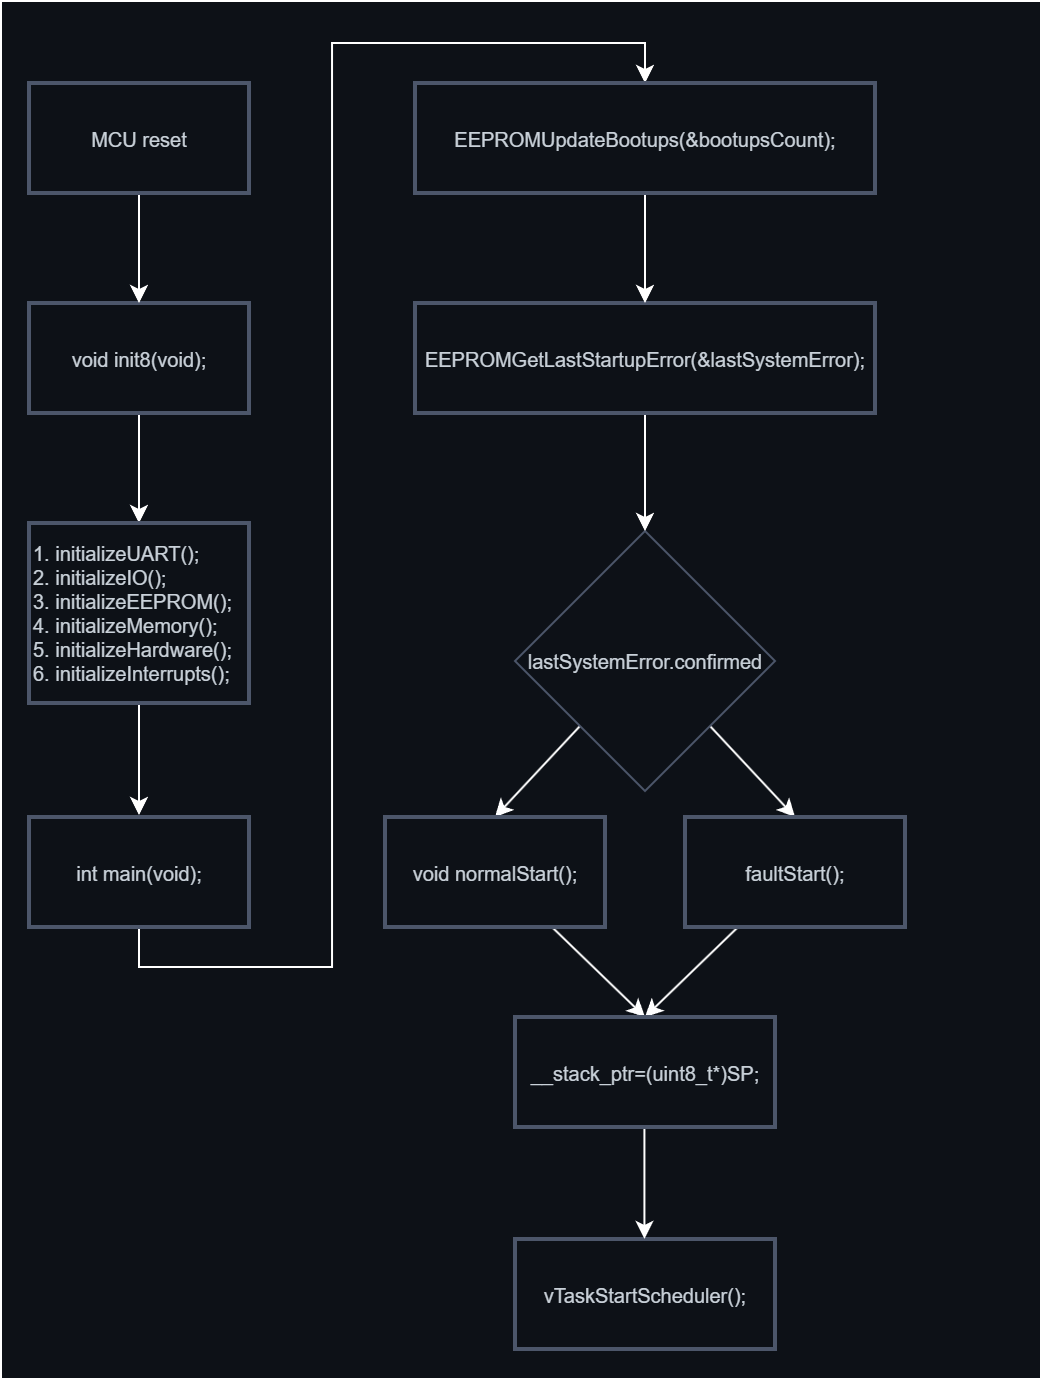

The diagram above was exported from draw.io. Its source (the exported page's mxGraphModel, read from the mxfile embedded in the PNG):
<mxGraphModel dx="752" dy="802" grid="0" gridSize="10" guides="1" tooltips="1" connect="1" arrows="1" fold="1" page="0" pageScale="1" pageWidth="850" pageHeight="1100" background="light-dark(#0D1117,#0D1117)" math="0" shadow="0">
  <root>
    <mxCell id="0" />
    <mxCell id="1" parent="0" />
    <mxCell id="UJRjLYV5v_oAAFYebKkd-5" style="edgeStyle=orthogonalEdgeStyle;rounded=0;orthogonalLoop=1;jettySize=auto;html=1;entryX=0.5;entryY=0;entryDx=0;entryDy=0;strokeColor=#FFFFFF;" edge="1" parent="1" source="-oGY_kGoAMbRIR_1ziQC-6" target="UJRjLYV5v_oAAFYebKkd-4">
      <mxGeometry relative="1" as="geometry" />
    </mxCell>
    <mxCell id="-oGY_kGoAMbRIR_1ziQC-6" value="&lt;div&gt;void init8(void);&lt;/div&gt;" style="rounded=0;whiteSpace=wrap;html=1;fontSize=10;align=center;glass=0;shadow=0;strokeWidth=2;perimeterSpacing=0;strokeColor=#4C566A;fillColor=none;fontColor=#C9D1D9;verticalAlign=middle;spacingLeft=0;spacingTop=0;fontFamily=Helvetica;" parent="1" vertex="1">
      <mxGeometry x="210" width="110" height="55" as="geometry" />
    </mxCell>
    <mxCell id="UJRjLYV5v_oAAFYebKkd-3" style="edgeStyle=orthogonalEdgeStyle;rounded=0;orthogonalLoop=1;jettySize=auto;html=1;entryX=0.5;entryY=0;entryDx=0;entryDy=0;fontColor=light-dark(#ffffff, #ededed);strokeColor=#FFFFFF;" edge="1" parent="1" source="UJRjLYV5v_oAAFYebKkd-2" target="-oGY_kGoAMbRIR_1ziQC-6">
      <mxGeometry relative="1" as="geometry" />
    </mxCell>
    <mxCell id="UJRjLYV5v_oAAFYebKkd-2" value="&lt;div&gt;MCU reset&lt;/div&gt;" style="rounded=0;whiteSpace=wrap;html=1;fontSize=10;align=center;glass=0;shadow=0;strokeWidth=2;perimeterSpacing=0;strokeColor=#4C566A;fillColor=none;fontColor=#C9D1D9;verticalAlign=middle;spacingLeft=0;spacingTop=0;fontFamily=Helvetica;" vertex="1" parent="1">
      <mxGeometry x="210" y="-110" width="110" height="55" as="geometry" />
    </mxCell>
    <mxCell id="UJRjLYV5v_oAAFYebKkd-4" value="&lt;div&gt;1. initializeUART();&lt;/div&gt;&lt;div&gt;&lt;span style=&quot;background-color: transparent; color: light-dark(rgb(201, 209, 217), rgb(52, 59, 65));&quot;&gt;2. initializeIO();&lt;/span&gt;&lt;/div&gt;&lt;div&gt;&lt;span style=&quot;background-color: transparent; color: light-dark(rgb(201, 209, 217), rgb(52, 59, 65));&quot;&gt;3. initializeEEPROM();&lt;/span&gt;&lt;/div&gt;&lt;div&gt;&lt;span style=&quot;background-color: transparent; color: light-dark(rgb(201, 209, 217), rgb(52, 59, 65));&quot;&gt;4. initializeMemory();&lt;/span&gt;&lt;/div&gt;&lt;div&gt;&lt;span style=&quot;background-color: transparent; color: light-dark(rgb(201, 209, 217), rgb(52, 59, 65));&quot;&gt;5. initializeHardware();&lt;/span&gt;&lt;/div&gt;&lt;div&gt;6. initializeInterrupts();&lt;/div&gt;" style="rounded=0;whiteSpace=wrap;html=1;fontSize=10;align=left;glass=0;shadow=0;strokeWidth=2;perimeterSpacing=0;strokeColor=#4C566A;fillColor=none;fontColor=#C9D1D9;verticalAlign=middle;spacingLeft=0;spacingTop=0;fontFamily=Helvetica;" vertex="1" parent="1">
      <mxGeometry x="210" y="110" width="110" height="90" as="geometry" />
    </mxCell>
    <mxCell id="UJRjLYV5v_oAAFYebKkd-6" style="edgeStyle=orthogonalEdgeStyle;rounded=0;orthogonalLoop=1;jettySize=auto;html=1;entryX=0.5;entryY=0;entryDx=0;entryDy=0;strokeColor=#FFFFFF;" edge="1" parent="1">
      <mxGeometry relative="1" as="geometry">
        <mxPoint x="265" y="201" as="sourcePoint" />
        <mxPoint x="265" y="256" as="targetPoint" />
      </mxGeometry>
    </mxCell>
    <mxCell id="UJRjLYV5v_oAAFYebKkd-25" style="edgeStyle=orthogonalEdgeStyle;rounded=0;orthogonalLoop=1;jettySize=auto;html=1;entryX=0.5;entryY=0;entryDx=0;entryDy=0;strokeColor=#FFFFFF;exitX=0.5;exitY=1;exitDx=0;exitDy=0;" edge="1" parent="1" source="UJRjLYV5v_oAAFYebKkd-7" target="UJRjLYV5v_oAAFYebKkd-17">
      <mxGeometry relative="1" as="geometry">
        <mxPoint x="365.1944580078125" y="-42.873003278459805" as="targetPoint" />
      </mxGeometry>
    </mxCell>
    <mxCell id="UJRjLYV5v_oAAFYebKkd-7" value="&lt;div&gt;int main(void);&lt;/div&gt;" style="rounded=0;whiteSpace=wrap;html=1;fontSize=10;align=center;glass=0;shadow=0;strokeWidth=2;perimeterSpacing=0;strokeColor=#4C566A;fillColor=none;fontColor=#C9D1D9;verticalAlign=middle;spacingLeft=0;spacingTop=0;fontFamily=Helvetica;" vertex="1" parent="1">
      <mxGeometry x="210" y="257" width="110" height="55" as="geometry" />
    </mxCell>
    <mxCell id="UJRjLYV5v_oAAFYebKkd-12" style="rounded=0;orthogonalLoop=1;jettySize=auto;html=1;exitX=1;exitY=1;exitDx=0;exitDy=0;entryX=0.5;entryY=0;entryDx=0;entryDy=0;strokeColor=#FFFFFF;" edge="1" parent="1" source="UJRjLYV5v_oAAFYebKkd-8" target="UJRjLYV5v_oAAFYebKkd-11">
      <mxGeometry relative="1" as="geometry" />
    </mxCell>
    <mxCell id="UJRjLYV5v_oAAFYebKkd-13" style="rounded=0;orthogonalLoop=1;jettySize=auto;html=1;exitX=0;exitY=1;exitDx=0;exitDy=0;entryX=0.5;entryY=0;entryDx=0;entryDy=0;strokeColor=#FFFFFF;" edge="1" parent="1" source="UJRjLYV5v_oAAFYebKkd-8" target="UJRjLYV5v_oAAFYebKkd-10">
      <mxGeometry relative="1" as="geometry" />
    </mxCell>
    <mxCell id="UJRjLYV5v_oAAFYebKkd-8" value="&lt;span style=&quot;color: rgb(201, 209, 217); font-size: 10px;&quot;&gt;lastSystemError.confirmed&lt;/span&gt;" style="rhombus;whiteSpace=wrap;html=1;fillColor=none;strokeColor=light-dark(#4c566a, #ededed);" vertex="1" parent="1">
      <mxGeometry x="453" y="114" width="130" height="130" as="geometry" />
    </mxCell>
    <mxCell id="UJRjLYV5v_oAAFYebKkd-21" style="rounded=0;orthogonalLoop=1;jettySize=auto;html=1;entryX=0.5;entryY=0;entryDx=0;entryDy=0;strokeColor=#FFFFFF;" edge="1" parent="1" source="UJRjLYV5v_oAAFYebKkd-10" target="UJRjLYV5v_oAAFYebKkd-19">
      <mxGeometry relative="1" as="geometry" />
    </mxCell>
    <mxCell id="UJRjLYV5v_oAAFYebKkd-10" value="void normalStart();" style="rounded=0;whiteSpace=wrap;html=1;fontSize=10;align=center;glass=0;shadow=0;strokeWidth=2;perimeterSpacing=0;strokeColor=#4C566A;fillColor=none;fontColor=#C9D1D9;verticalAlign=middle;spacingLeft=0;spacingTop=0;fontFamily=Helvetica;" vertex="1" parent="1">
      <mxGeometry x="388" y="257" width="110" height="55" as="geometry" />
    </mxCell>
    <mxCell id="UJRjLYV5v_oAAFYebKkd-22" style="rounded=0;orthogonalLoop=1;jettySize=auto;html=1;entryX=0.5;entryY=0;entryDx=0;entryDy=0;strokeColor=#FFFFFF;" edge="1" parent="1" source="UJRjLYV5v_oAAFYebKkd-11" target="UJRjLYV5v_oAAFYebKkd-19">
      <mxGeometry relative="1" as="geometry" />
    </mxCell>
    <mxCell id="UJRjLYV5v_oAAFYebKkd-11" value="&lt;div&gt;faultStart();&lt;/div&gt;" style="rounded=0;whiteSpace=wrap;html=1;fontSize=10;align=center;glass=0;shadow=0;strokeWidth=2;perimeterSpacing=0;strokeColor=#4C566A;fillColor=none;fontColor=#C9D1D9;verticalAlign=middle;spacingLeft=0;spacingTop=0;fontFamily=Helvetica;" vertex="1" parent="1">
      <mxGeometry x="538" y="257" width="110" height="55" as="geometry" />
    </mxCell>
    <mxCell id="UJRjLYV5v_oAAFYebKkd-15" style="edgeStyle=orthogonalEdgeStyle;rounded=0;orthogonalLoop=1;jettySize=auto;html=1;entryX=0.5;entryY=0;entryDx=0;entryDy=0;strokeColor=#FFFFFF;" edge="1" parent="1" source="UJRjLYV5v_oAAFYebKkd-14" target="UJRjLYV5v_oAAFYebKkd-8">
      <mxGeometry relative="1" as="geometry" />
    </mxCell>
    <mxCell id="UJRjLYV5v_oAAFYebKkd-14" value="&lt;div&gt;EEPROMGetLastStartupError(&amp;amp;lastSystemError);&lt;/div&gt;" style="rounded=0;whiteSpace=wrap;html=1;fontSize=10;align=center;glass=0;shadow=0;strokeWidth=2;perimeterSpacing=0;strokeColor=#4C566A;fillColor=none;fontColor=#C9D1D9;verticalAlign=middle;spacingLeft=0;spacingTop=0;fontFamily=Helvetica;" vertex="1" parent="1">
      <mxGeometry x="403" width="230" height="55" as="geometry" />
    </mxCell>
    <mxCell id="UJRjLYV5v_oAAFYebKkd-18" style="edgeStyle=orthogonalEdgeStyle;rounded=0;orthogonalLoop=1;jettySize=auto;html=1;entryX=0.5;entryY=0;entryDx=0;entryDy=0;strokeColor=#FFFFFF;" edge="1" parent="1" source="UJRjLYV5v_oAAFYebKkd-17" target="UJRjLYV5v_oAAFYebKkd-14">
      <mxGeometry relative="1" as="geometry" />
    </mxCell>
    <mxCell id="UJRjLYV5v_oAAFYebKkd-17" value="&lt;div&gt;EEPROMUpdateBootups(&amp;amp;bootupsCount);&lt;/div&gt;" style="rounded=0;whiteSpace=wrap;html=1;fontSize=10;align=center;glass=0;shadow=0;strokeWidth=2;perimeterSpacing=0;strokeColor=#4C566A;fillColor=none;fontColor=#C9D1D9;verticalAlign=middle;spacingLeft=0;spacingTop=0;fontFamily=Helvetica;" vertex="1" parent="1">
      <mxGeometry x="403" y="-110" width="230" height="55" as="geometry" />
    </mxCell>
    <mxCell id="UJRjLYV5v_oAAFYebKkd-19" value="__stack_ptr=(uint8_t*)SP;" style="rounded=0;whiteSpace=wrap;html=1;fontSize=10;align=center;glass=0;shadow=0;strokeWidth=2;perimeterSpacing=0;strokeColor=#4C566A;fillColor=none;fontColor=#C9D1D9;verticalAlign=middle;spacingLeft=0;spacingTop=0;fontFamily=Helvetica;" vertex="1" parent="1">
      <mxGeometry x="453" y="357" width="130" height="55" as="geometry" />
    </mxCell>
    <mxCell id="UJRjLYV5v_oAAFYebKkd-20" value="vTaskStartScheduler();" style="rounded=0;whiteSpace=wrap;html=1;fontSize=10;align=center;glass=0;shadow=0;strokeWidth=2;perimeterSpacing=0;strokeColor=#4C566A;fillColor=none;fontColor=#C9D1D9;verticalAlign=middle;spacingLeft=0;spacingTop=0;fontFamily=Helvetica;" vertex="1" parent="1">
      <mxGeometry x="453" y="468" width="130" height="55" as="geometry" />
    </mxCell>
    <mxCell id="UJRjLYV5v_oAAFYebKkd-24" style="edgeStyle=orthogonalEdgeStyle;rounded=0;orthogonalLoop=1;jettySize=auto;html=1;entryX=0.5;entryY=0;entryDx=0;entryDy=0;strokeColor=#FFFFFF;" edge="1" parent="1">
      <mxGeometry relative="1" as="geometry">
        <mxPoint x="517.71" y="413" as="sourcePoint" />
        <mxPoint x="517.71" y="468" as="targetPoint" />
      </mxGeometry>
    </mxCell>
    <mxCell id="UJRjLYV5v_oAAFYebKkd-26" value="" style="rounded=0;whiteSpace=wrap;html=1;fillColor=none;strokeColor=#FFFFFF;" vertex="1" parent="1">
      <mxGeometry x="196" y="-151" width="520" height="689" as="geometry" />
    </mxCell>
  </root>
</mxGraphModel>